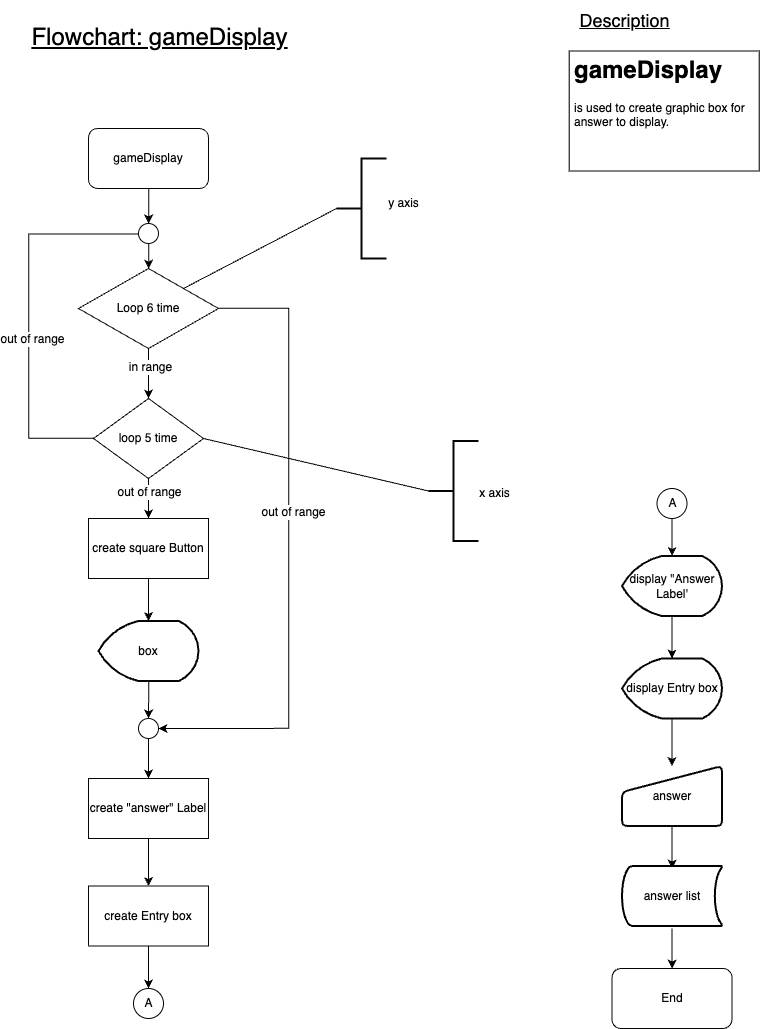

The diagram above was exported from draw.io. Its source (the exported page's mxGraphModel, read from the mxfile embedded in the PNG):
<mxGraphModel dx="4239" dy="1591" grid="1" gridSize="10" guides="1" tooltips="1" connect="1" arrows="1" fold="1" page="1" pageScale="1" pageWidth="850" pageHeight="1100" math="0" shadow="0">
  <root>
    <mxCell id="0" />
    <mxCell id="1" parent="0" />
    <mxCell id="2" value="" style="edgeStyle=orthogonalEdgeStyle;rounded=0;orthogonalLoop=1;jettySize=auto;html=1;fontSize=12;" edge="1" source="3" target="23" parent="1">
      <mxGeometry relative="1" as="geometry" />
    </mxCell>
    <mxCell id="3" value="gameDisplay" style="rounded=1;whiteSpace=wrap;html=1;shadow=0;strokeColor=#050505;fontSize=12;" vertex="1" parent="1">
      <mxGeometry x="102" y="140" width="120" height="60" as="geometry" />
    </mxCell>
    <mxCell id="4" value="" style="edgeStyle=orthogonalEdgeStyle;rounded=0;orthogonalLoop=1;jettySize=auto;html=1;fontSize=12;" edge="1" source="8" target="16" parent="1">
      <mxGeometry relative="1" as="geometry" />
    </mxCell>
    <mxCell id="5" value="in range" style="edgeLabel;html=1;align=center;verticalAlign=middle;resizable=0;points=[];fontSize=12;" vertex="1" connectable="0" parent="4">
      <mxGeometry x="-0.34" y="1" relative="1" as="geometry">
        <mxPoint as="offset" />
      </mxGeometry>
    </mxCell>
    <mxCell id="6" style="edgeStyle=orthogonalEdgeStyle;rounded=0;orthogonalLoop=1;jettySize=auto;html=1;entryX=1;entryY=0.5;entryDx=0;entryDy=0;entryPerimeter=0;fontSize=12;" edge="1" source="8" parent="1">
      <mxGeometry relative="1" as="geometry">
        <mxPoint x="172" y="740" as="targetPoint" />
        <Array as="points">
          <mxPoint x="302" y="320.5" />
          <mxPoint x="302" y="740.5" />
        </Array>
      </mxGeometry>
    </mxCell>
    <mxCell id="7" value="out of range" style="edgeLabel;html=1;align=center;verticalAlign=middle;resizable=0;points=[];fontSize=12;" vertex="1" connectable="0" parent="6">
      <mxGeometry x="-0.312" y="3" relative="1" as="geometry">
        <mxPoint y="59" as="offset" />
      </mxGeometry>
    </mxCell>
    <mxCell id="8" value="Loop 6 time" style="rhombus;whiteSpace=wrap;html=1;shadow=0;strokeColor=#050505;fontSize=12;" vertex="1" parent="1">
      <mxGeometry x="92" y="280" width="140" height="80" as="geometry" />
    </mxCell>
    <mxCell id="9" value="" style="strokeWidth=2;html=1;shape=mxgraph.flowchart.annotation_2;align=left;labelPosition=right;pointerEvents=1;shadow=0;strokeColor=#050505;fontSize=12;" vertex="1" parent="1">
      <mxGeometry x="350" y="170" width="50" height="100" as="geometry" />
    </mxCell>
    <mxCell id="10" value="" style="endArrow=none;html=1;rounded=0;fontSize=12;exitX=1;exitY=0;exitDx=0;exitDy=0;entryX=0;entryY=0.5;entryDx=0;entryDy=0;entryPerimeter=0;" edge="1" source="8" target="9" parent="1">
      <mxGeometry width="50" height="50" relative="1" as="geometry">
        <mxPoint x="522" y="362.5" as="sourcePoint" />
        <mxPoint x="572" y="312.5" as="targetPoint" />
      </mxGeometry>
    </mxCell>
    <mxCell id="11" value="y axis" style="text;html=1;align=center;verticalAlign=middle;resizable=0;points=[];autosize=1;strokeColor=none;fillColor=none;fontSize=12;" vertex="1" parent="1">
      <mxGeometry x="392" y="200" width="50" height="30" as="geometry" />
    </mxCell>
    <mxCell id="12" value="" style="edgeStyle=orthogonalEdgeStyle;rounded=0;orthogonalLoop=1;jettySize=auto;html=1;fontSize=12;" edge="1" source="16" target="18" parent="1">
      <mxGeometry relative="1" as="geometry" />
    </mxCell>
    <mxCell id="13" value="out of range" style="edgeLabel;html=1;align=center;verticalAlign=middle;resizable=0;points=[];fontSize=12;" vertex="1" connectable="0" parent="12">
      <mxGeometry x="-0.0028" relative="1" as="geometry">
        <mxPoint y="-7" as="offset" />
      </mxGeometry>
    </mxCell>
    <mxCell id="14" style="edgeStyle=orthogonalEdgeStyle;rounded=0;orthogonalLoop=1;jettySize=auto;html=1;entryX=0;entryY=0.5;entryDx=0;entryDy=0;entryPerimeter=0;fontSize=12;" edge="1" source="16" target="23" parent="1">
      <mxGeometry relative="1" as="geometry">
        <Array as="points">
          <mxPoint x="42" y="450.5" />
          <mxPoint x="42" y="245.5" />
        </Array>
      </mxGeometry>
    </mxCell>
    <mxCell id="15" value="out of range" style="edgeLabel;html=1;align=center;verticalAlign=middle;resizable=0;points=[];fontSize=12;" vertex="1" connectable="0" parent="14">
      <mxGeometry x="-0.1649" y="-2" relative="1" as="geometry">
        <mxPoint as="offset" />
      </mxGeometry>
    </mxCell>
    <mxCell id="16" value="loop 5 time" style="rhombus;whiteSpace=wrap;html=1;shadow=0;strokeColor=#050505;fontSize=12;" vertex="1" parent="1">
      <mxGeometry x="107" y="410" width="110" height="80" as="geometry" />
    </mxCell>
    <mxCell id="17" value="" style="edgeStyle=orthogonalEdgeStyle;rounded=0;orthogonalLoop=1;jettySize=auto;html=1;fontSize=12;" edge="1" source="18" target="20" parent="1">
      <mxGeometry relative="1" as="geometry" />
    </mxCell>
    <mxCell id="18" value="create square Button" style="whiteSpace=wrap;html=1;shadow=0;strokeColor=#050505;fontSize=12;" vertex="1" parent="1">
      <mxGeometry x="102" y="530" width="120" height="60" as="geometry" />
    </mxCell>
    <mxCell id="19" value="" style="edgeStyle=orthogonalEdgeStyle;rounded=0;orthogonalLoop=1;jettySize=auto;html=1;fontSize=12;" edge="1" source="20" parent="1">
      <mxGeometry relative="1" as="geometry">
        <mxPoint x="162" y="730" as="targetPoint" />
      </mxGeometry>
    </mxCell>
    <mxCell id="20" value="box" style="strokeWidth=2;html=1;shape=mxgraph.flowchart.display;whiteSpace=wrap;shadow=0;strokeColor=#050505;fontSize=12;" vertex="1" parent="1">
      <mxGeometry x="112" y="632.5" width="100" height="60" as="geometry" />
    </mxCell>
    <mxCell id="21" value="End" style="rounded=1;whiteSpace=wrap;html=1;shadow=0;strokeColor=#050505;fontSize=12;" vertex="1" parent="1">
      <mxGeometry x="625.5" y="980" width="120" height="60" as="geometry" />
    </mxCell>
    <mxCell id="22" value="" style="edgeStyle=orthogonalEdgeStyle;rounded=0;orthogonalLoop=1;jettySize=auto;html=1;fontSize=12;" edge="1" source="23" target="8" parent="1">
      <mxGeometry relative="1" as="geometry" />
    </mxCell>
    <mxCell id="23" value="" style="verticalLabelPosition=bottom;verticalAlign=top;html=1;shape=mxgraph.flowchart.on-page_reference;shadow=0;strokeColor=#050505;fontSize=12;direction=south;" vertex="1" parent="1">
      <mxGeometry x="152" y="235" width="20" height="20" as="geometry" />
    </mxCell>
    <mxCell id="24" value="" style="strokeWidth=2;html=1;shape=mxgraph.flowchart.annotation_2;align=left;labelPosition=right;pointerEvents=1;shadow=0;strokeColor=#050505;fontSize=12;" vertex="1" parent="1">
      <mxGeometry x="442" y="452.5" width="50" height="100" as="geometry" />
    </mxCell>
    <mxCell id="25" value="" style="endArrow=none;html=1;rounded=0;fontSize=12;exitX=1;exitY=0.5;exitDx=0;exitDy=0;entryX=0;entryY=0.5;entryDx=0;entryDy=0;entryPerimeter=0;" edge="1" source="16" target="24" parent="1">
      <mxGeometry width="50" height="50" relative="1" as="geometry">
        <mxPoint x="288.99999999999955" y="582.5" as="sourcePoint" />
        <mxPoint x="664" y="595" as="targetPoint" />
      </mxGeometry>
    </mxCell>
    <mxCell id="26" value="x axis" style="text;html=1;align=center;verticalAlign=middle;resizable=0;points=[];autosize=1;strokeColor=none;fillColor=none;fontSize=12;" vertex="1" parent="1">
      <mxGeometry x="483" y="490" width="50" height="30" as="geometry" />
    </mxCell>
    <mxCell id="27" value="&lt;br&gt;&lt;span style=&quot;font-size: 24px;&quot;&gt;&lt;u&gt;Flowchart: gameDisplay&lt;br&gt;&lt;/u&gt;&lt;/span&gt;" style="text;html=1;align=center;verticalAlign=middle;resizable=0;points=[];autosize=1;strokeColor=none;fillColor=none;" vertex="1" parent="1">
      <mxGeometry x="33" y="12.5" width="280" height="60" as="geometry" />
    </mxCell>
    <mxCell id="28" value="&lt;h1&gt;gameDisplay&lt;/h1&gt;&lt;p&gt;is used to create graphic box for answer to display.&lt;/p&gt;" style="text;html=1;strokeColor=#050505;fillColor=none;spacing=5;spacingTop=-20;whiteSpace=wrap;overflow=hidden;rounded=0;shadow=0;" vertex="1" parent="1">
      <mxGeometry x="582.68" y="62.5" width="190" height="120" as="geometry" />
    </mxCell>
    <mxCell id="29" value="&lt;font style=&quot;font-size: 18px;&quot;&gt;&lt;u&gt;Description&lt;/u&gt;&lt;/font&gt;" style="text;html=1;align=center;verticalAlign=middle;resizable=0;points=[];autosize=1;strokeColor=none;fillColor=none;" vertex="1" parent="1">
      <mxGeometry x="582.68" y="12.5" width="110" height="40" as="geometry" />
    </mxCell>
    <mxCell id="30" value="" style="edgeStyle=orthogonalEdgeStyle;rounded=0;orthogonalLoop=1;jettySize=auto;html=1;fontSize=12;" edge="1" source="31" target="35" parent="1">
      <mxGeometry relative="1" as="geometry" />
    </mxCell>
    <mxCell id="31" value="create &quot;answer&quot; Label" style="whiteSpace=wrap;html=1;shadow=0;strokeColor=#050505;fontSize=12;" vertex="1" parent="1">
      <mxGeometry x="102" y="790" width="120" height="60" as="geometry" />
    </mxCell>
    <mxCell id="32" value="" style="edgeStyle=orthogonalEdgeStyle;rounded=0;orthogonalLoop=1;jettySize=auto;html=1;fontSize=12;" edge="1" source="33" target="31" parent="1">
      <mxGeometry relative="1" as="geometry" />
    </mxCell>
    <mxCell id="33" value="" style="verticalLabelPosition=bottom;verticalAlign=top;html=1;shape=mxgraph.flowchart.on-page_reference;shadow=0;strokeColor=#050505;fontSize=12;" vertex="1" parent="1">
      <mxGeometry x="152" y="730" width="20" height="20" as="geometry" />
    </mxCell>
    <mxCell id="34" value="" style="edgeStyle=orthogonalEdgeStyle;rounded=0;orthogonalLoop=1;jettySize=auto;html=1;fontSize=12;" edge="1" source="35" target="37" parent="1">
      <mxGeometry relative="1" as="geometry" />
    </mxCell>
    <mxCell id="35" value="create Entry box" style="whiteSpace=wrap;html=1;shadow=0;strokeColor=#050505;fontSize=12;" vertex="1" parent="1">
      <mxGeometry x="102" y="897.5" width="120" height="60" as="geometry" />
    </mxCell>
    <mxCell id="36" value="" style="verticalLabelPosition=bottom;verticalAlign=top;html=1;shape=mxgraph.flowchart.on-page_reference;fontSize=12;" vertex="1" parent="1">
      <mxGeometry x="147" y="1000" width="30" height="30" as="geometry" />
    </mxCell>
    <mxCell id="37" value="A" style="text;html=1;align=center;verticalAlign=middle;resizable=0;points=[];autosize=1;strokeColor=none;fillColor=none;fontSize=12;" vertex="1" parent="1">
      <mxGeometry x="147" y="1000" width="30" height="30" as="geometry" />
    </mxCell>
    <mxCell id="38" value="" style="verticalLabelPosition=bottom;verticalAlign=top;html=1;shape=mxgraph.flowchart.on-page_reference;fontSize=12;" vertex="1" parent="1">
      <mxGeometry x="670.5" y="500" width="30" height="30" as="geometry" />
    </mxCell>
    <mxCell id="39" value="" style="edgeStyle=orthogonalEdgeStyle;rounded=0;orthogonalLoop=1;jettySize=auto;html=1;fontSize=12;" edge="1" source="40" target="42" parent="1">
      <mxGeometry relative="1" as="geometry" />
    </mxCell>
    <mxCell id="40" value="A" style="text;html=1;align=center;verticalAlign=middle;resizable=0;points=[];autosize=1;strokeColor=none;fillColor=none;fontSize=12;" vertex="1" parent="1">
      <mxGeometry x="670.5" y="500" width="30" height="30" as="geometry" />
    </mxCell>
    <mxCell id="41" value="" style="edgeStyle=orthogonalEdgeStyle;rounded=0;orthogonalLoop=1;jettySize=auto;html=1;fontSize=12;" edge="1" source="42" target="44" parent="1">
      <mxGeometry relative="1" as="geometry" />
    </mxCell>
    <mxCell id="42" value="display &quot;Answer Label'" style="strokeWidth=2;html=1;shape=mxgraph.flowchart.display;whiteSpace=wrap;shadow=0;strokeColor=#050505;fontSize=12;" vertex="1" parent="1">
      <mxGeometry x="635.5" y="567.5" width="100" height="60" as="geometry" />
    </mxCell>
    <mxCell id="43" value="" style="edgeStyle=orthogonalEdgeStyle;rounded=0;orthogonalLoop=1;jettySize=auto;html=1;fontSize=12;" edge="1" source="44" target="47" parent="1">
      <mxGeometry relative="1" as="geometry" />
    </mxCell>
    <mxCell id="44" value="display Entry box" style="strokeWidth=2;html=1;shape=mxgraph.flowchart.display;whiteSpace=wrap;shadow=0;strokeColor=#050505;fontSize=12;" vertex="1" parent="1">
      <mxGeometry x="635.5" y="670" width="100" height="60" as="geometry" />
    </mxCell>
    <mxCell id="45" value="" style="edgeStyle=orthogonalEdgeStyle;rounded=0;orthogonalLoop=1;jettySize=auto;html=1;fontSize=12;" edge="1" target="21" parent="1">
      <mxGeometry relative="1" as="geometry">
        <mxPoint x="685.5714285714284" y="940" as="sourcePoint" />
      </mxGeometry>
    </mxCell>
    <mxCell id="46" value="" style="edgeStyle=orthogonalEdgeStyle;rounded=0;orthogonalLoop=1;jettySize=auto;html=1;fontSize=12;" edge="1" source="47" parent="1">
      <mxGeometry relative="1" as="geometry">
        <mxPoint x="685.5714285714284" y="880" as="targetPoint" />
      </mxGeometry>
    </mxCell>
    <mxCell id="47" value="answer" style="html=1;strokeWidth=2;shape=manualInput;whiteSpace=wrap;rounded=1;size=26;arcSize=11;shadow=0;strokeColor=#050505;fontSize=12;" vertex="1" parent="1">
      <mxGeometry x="635.5" y="777.5" width="100" height="60" as="geometry" />
    </mxCell>
    <mxCell id="48" value="answer list" style="strokeWidth=2;html=1;shape=mxgraph.flowchart.stored_data;whiteSpace=wrap;" vertex="1" parent="1">
      <mxGeometry x="635.5" y="877.5" width="100" height="60" as="geometry" />
    </mxCell>
  </root>
</mxGraphModel>